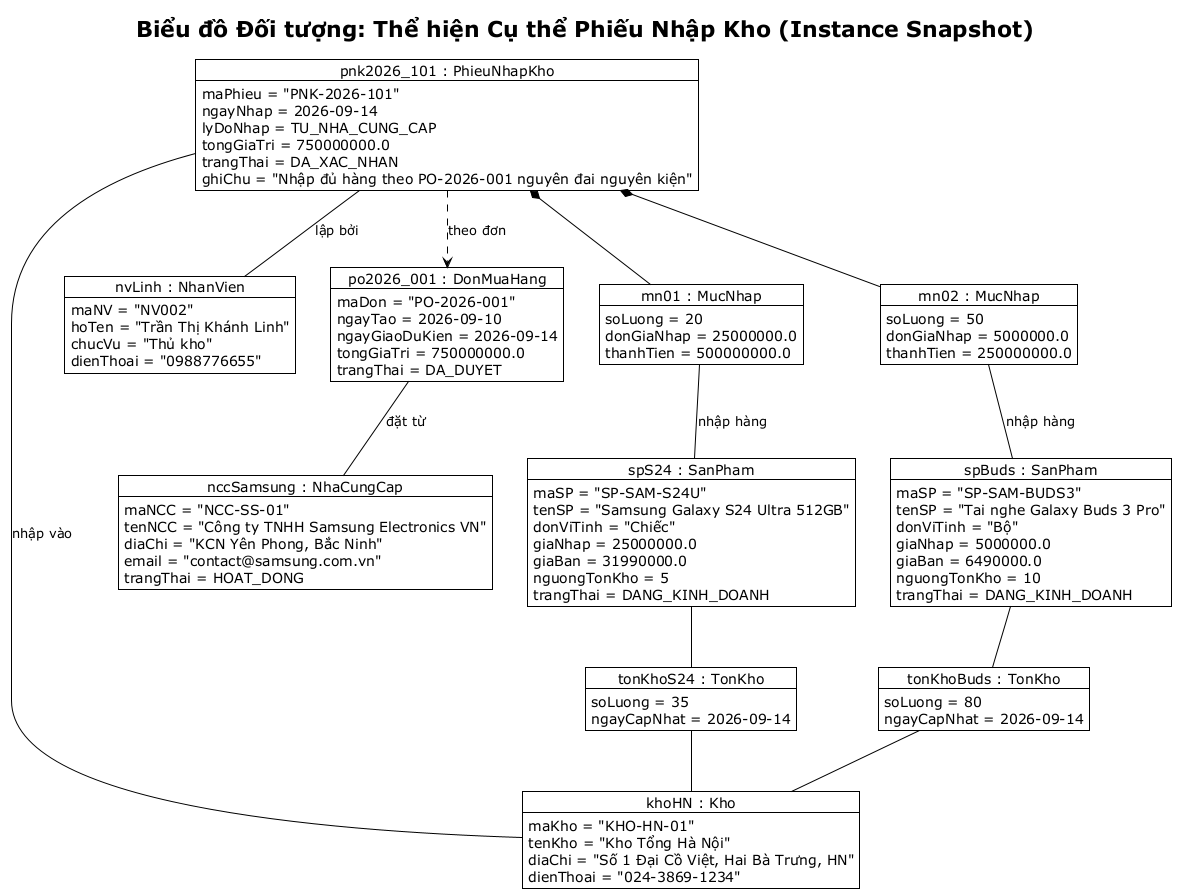

The diagram above was rendered by PlantUML. Its source (embedded in the PNG):
@startuml object-diagram-phieu-nhap
!theme plain
skinparam classAttributeIconSize 0
skinparam defaultTextAlignment left

title Biểu đồ Đối tượng: Thể hiện Cụ thể Phiếu Nhập Kho (Instance Snapshot)

object "khoHN : Kho" as khoHN {
    maKho = "KHO-HN-01"
    tenKho = "Kho Tổng Hà Nội"
    diaChi = "Số 1 Đại Cồ Việt, Hai Bà Trưng, HN"
    dienThoai = "024-3869-1234"
}

object "nvLinh : NhanVien" as nvLinh {
    maNV = "NV002"
    hoTen = "Trần Thị Khánh Linh"
    chucVu = "Thủ kho"
    dienThoai = "0988776655"
}

object "nccSamsung : NhaCungCap" as nccSamsung {
    maNCC = "NCC-SS-01"
    tenNCC = "Công ty TNHH Samsung Electronics VN"
    diaChi = "KCN Yên Phong, Bắc Ninh"
    email = "contact@samsung.com.vn"
    trangThai = HOAT_DONG
}

object "po2026_001 : DonMuaHang" as po2026 {
    maDon = "PO-2026-001"
    ngayTao = 2026-09-10
    ngayGiaoDuKien = 2026-09-14
    tongGiaTri = 750000000.0
    trangThai = DA_DUYET
}

object "pnk2026_101 : PhieuNhapKho" as pnk2026 {
    maPhieu = "PNK-2026-101"
    ngayNhap = 2026-09-14
    lyDoNhap = TU_NHA_CUNG_CAP
    tongGiaTri = 750000000.0
    trangThai = DA_XAC_NHAN
    ghiChu = "Nhập đủ hàng theo PO-2026-001 nguyên đai nguyên kiện"
}

object "mn01 : MucNhap" as mn01 {
    soLuong = 20
    donGiaNhap = 25000000.0
    thanhTien = 500000000.0
}

object "mn02 : MucNhap" as mn02 {
    soLuong = 50
    donGiaNhap = 5000000.0
    thanhTien = 250000000.0
}

object "spS24 : SanPham" as spS24 {
    maSP = "SP-SAM-S24U"
    tenSP = "Samsung Galaxy S24 Ultra 512GB"
    donViTinh = "Chiếc"
    giaNhap = 25000000.0
    giaBan = 31990000.0
    nguongTonKho = 5
    trangThai = DANG_KINH_DOANH
}

object "spBuds : SanPham" as spBuds {
    maSP = "SP-SAM-BUDS3"
    tenSP = "Tai nghe Galaxy Buds 3 Pro"
    donViTinh = "Bộ"
    giaNhap = 5000000.0
    giaBan = 6490000.0
    nguongTonKho = 10
    trangThai = DANG_KINH_DOANH
}

object "tonKhoS24 : TonKho" as tonKhoS24 {
    soLuong = 35
    ngayCapNhat = 2026-09-14
}

object "tonKhoBuds : TonKho" as tonKhoBuds {
    soLuong = 80
    ngayCapNhat = 2026-09-14
}

' Links
pnk2026 ..> po2026 : theo đơn
pnk2026 -- khoHN : nhập vào
pnk2026 -- nvLinh : lập bởi
pnk2026 *-- mn01
pnk2026 *-- mn02

mn01 -- spS24 : nhập hàng
mn02 -- spBuds : nhập hàng

po2026 -- nccSamsung : đặt từ

spS24 -- tonKhoS24
tonKhoS24 -- khoHN

spBuds -- tonKhoBuds
tonKhoBuds -- khoHN
@enduml